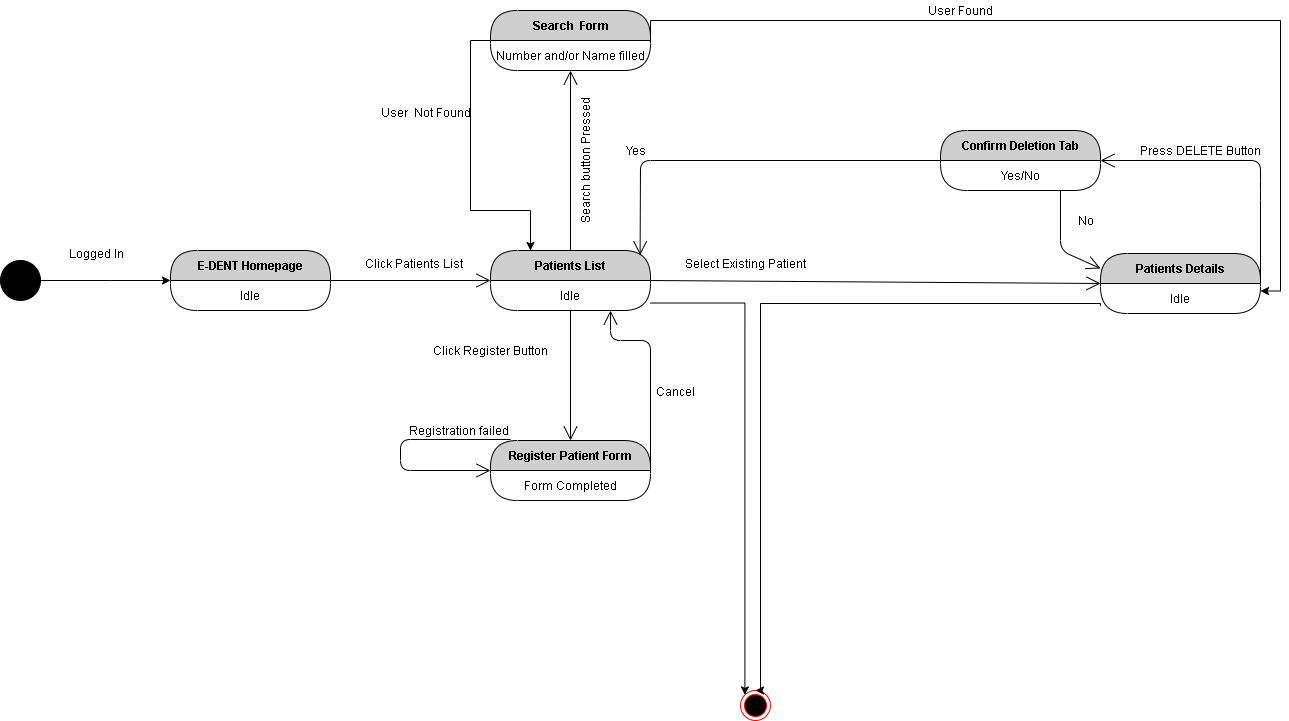

The diagram above was exported from draw.io. Its source (the exported page's mxGraphModel, read from the mxfile embedded in the PNG):
<mxGraphModel dx="1718" dy="510" grid="1" gridSize="10" guides="1" tooltips="1" connect="1" arrows="1" fold="1" page="1" pageScale="1" pageWidth="850" pageHeight="1100" math="0" shadow="0">
  <root>
    <mxCell id="4Ad3fD2ZG1zzjqVumbTR-0" />
    <mxCell id="4Ad3fD2ZG1zzjqVumbTR-1" parent="4Ad3fD2ZG1zzjqVumbTR-0" />
    <mxCell id="4Ad3fD2ZG1zzjqVumbTR-2" value="E-DENT Homepage" style="swimlane;html=1;fontStyle=1;align=center;verticalAlign=middle;childLayout=stackLayout;horizontal=1;startSize=30;horizontalStack=0;resizeParent=0;resizeLast=1;container=0;fontColor=#000000;collapsible=0;rounded=1;arcSize=30;strokeColor=#000000;fillColor=#CFCFCF;swimlaneFillColor=#FFFFFF;dropTarget=0;" parent="4Ad3fD2ZG1zzjqVumbTR-1" vertex="1">
      <mxGeometry x="40" y="300" width="160" height="60" as="geometry" />
    </mxCell>
    <mxCell id="4Ad3fD2ZG1zzjqVumbTR-3" value="Idle" style="text;html=1;strokeColor=none;fillColor=none;align=center;verticalAlign=middle;spacingLeft=4;spacingRight=4;whiteSpace=wrap;overflow=hidden;rotatable=0;fontColor=#000000;" parent="4Ad3fD2ZG1zzjqVumbTR-2" vertex="1">
      <mxGeometry y="30" width="160" height="30" as="geometry" />
    </mxCell>
    <mxCell id="4Ad3fD2ZG1zzjqVumbTR-4" value="" style="endArrow=open;endFill=1;endSize=12;html=1;strokeColor=#000000;exitX=1;exitY=0;exitDx=0;exitDy=0;entryX=0;entryY=0;entryDx=0;entryDy=0;" parent="4Ad3fD2ZG1zzjqVumbTR-1" source="4Ad3fD2ZG1zzjqVumbTR-3" target="4Ad3fD2ZG1zzjqVumbTR-6" edge="1">
      <mxGeometry width="160" relative="1" as="geometry">
        <mxPoint x="220" y="330" as="sourcePoint" />
        <mxPoint x="360" y="330" as="targetPoint" />
      </mxGeometry>
    </mxCell>
    <mxCell id="4Ad3fD2ZG1zzjqVumbTR-5" value="Patients List" style="swimlane;html=1;fontStyle=1;align=center;verticalAlign=middle;childLayout=stackLayout;horizontal=1;startSize=30;horizontalStack=0;resizeParent=0;resizeLast=1;container=0;fontColor=#000000;collapsible=0;rounded=1;arcSize=30;strokeColor=#000000;fillColor=#CFCFCF;swimlaneFillColor=#FFFFFF;dropTarget=0;" parent="4Ad3fD2ZG1zzjqVumbTR-1" vertex="1">
      <mxGeometry x="360" y="300" width="160" height="60" as="geometry" />
    </mxCell>
    <mxCell id="4Ad3fD2ZG1zzjqVumbTR-6" value="Idle" style="text;html=1;strokeColor=none;fillColor=none;align=center;verticalAlign=middle;spacingLeft=4;spacingRight=4;whiteSpace=wrap;overflow=hidden;rotatable=0;fontColor=#000000;" parent="4Ad3fD2ZG1zzjqVumbTR-5" vertex="1">
      <mxGeometry y="30" width="160" height="30" as="geometry" />
    </mxCell>
    <mxCell id="4Ad3fD2ZG1zzjqVumbTR-7" value="" style="endArrow=open;endFill=1;endSize=12;html=1;strokeColor=#000000;exitX=1;exitY=0;exitDx=0;exitDy=0;entryX=0;entryY=0;entryDx=0;entryDy=0;" parent="4Ad3fD2ZG1zzjqVumbTR-1" source="4Ad3fD2ZG1zzjqVumbTR-6" target="4Ad3fD2ZG1zzjqVumbTR-17" edge="1">
      <mxGeometry width="160" relative="1" as="geometry">
        <mxPoint x="530" y="330" as="sourcePoint" />
        <mxPoint x="690" y="330" as="targetPoint" />
      </mxGeometry>
    </mxCell>
    <mxCell id="4Ad3fD2ZG1zzjqVumbTR-8" value="" style="endArrow=open;endFill=1;endSize=12;html=1;strokeColor=#000000;exitX=0.5;exitY=1;exitDx=0;exitDy=0;entryX=0.5;entryY=0;entryDx=0;entryDy=0;" parent="4Ad3fD2ZG1zzjqVumbTR-1" source="4Ad3fD2ZG1zzjqVumbTR-6" target="4Ad3fD2ZG1zzjqVumbTR-9" edge="1">
      <mxGeometry width="160" relative="1" as="geometry">
        <mxPoint x="340" y="480" as="sourcePoint" />
        <mxPoint x="440" y="490" as="targetPoint" />
      </mxGeometry>
    </mxCell>
    <mxCell id="4Ad3fD2ZG1zzjqVumbTR-9" value="Register Patient Form" style="swimlane;html=1;fontStyle=1;align=center;verticalAlign=middle;childLayout=stackLayout;horizontal=1;startSize=30;horizontalStack=0;resizeParent=0;resizeLast=1;container=0;fontColor=#000000;collapsible=0;rounded=1;arcSize=30;strokeColor=#000000;fillColor=#CFCFCF;swimlaneFillColor=#FFFFFF;dropTarget=0;" parent="4Ad3fD2ZG1zzjqVumbTR-1" vertex="1">
      <mxGeometry x="360" y="490" width="160" height="60" as="geometry" />
    </mxCell>
    <mxCell id="4Ad3fD2ZG1zzjqVumbTR-10" value="Form Completed" style="text;html=1;strokeColor=none;fillColor=none;align=center;verticalAlign=middle;spacingLeft=4;spacingRight=4;whiteSpace=wrap;overflow=hidden;rotatable=0;fontColor=#000000;" parent="4Ad3fD2ZG1zzjqVumbTR-9" vertex="1">
      <mxGeometry y="30" width="160" height="30" as="geometry" />
    </mxCell>
    <mxCell id="4Ad3fD2ZG1zzjqVumbTR-11" value="" style="endArrow=open;endFill=1;endSize=12;html=1;strokeColor=#000000;exitX=0.125;exitY=-0.017;exitDx=0;exitDy=0;exitPerimeter=0;entryX=0;entryY=0;entryDx=0;entryDy=0;" parent="4Ad3fD2ZG1zzjqVumbTR-9" source="4Ad3fD2ZG1zzjqVumbTR-9" target="4Ad3fD2ZG1zzjqVumbTR-10" edge="1">
      <mxGeometry width="160" relative="1" as="geometry">
        <mxPoint x="-10" y="130" as="sourcePoint" />
        <mxPoint x="150" y="130" as="targetPoint" />
        <Array as="points">
          <mxPoint x="-90" y="-1" />
          <mxPoint x="-90" y="30" />
        </Array>
      </mxGeometry>
    </mxCell>
    <mxCell id="4Ad3fD2ZG1zzjqVumbTR-13" value="Click Register Button" style="text;html=1;align=center;verticalAlign=middle;resizable=0;points=[];autosize=1;" parent="4Ad3fD2ZG1zzjqVumbTR-1" vertex="1">
      <mxGeometry x="295" y="390" width="130" height="20" as="geometry" />
    </mxCell>
    <mxCell id="4Ad3fD2ZG1zzjqVumbTR-14" value="Select Existing Patient" style="text;html=1;align=center;verticalAlign=middle;resizable=0;points=[];autosize=1;" parent="4Ad3fD2ZG1zzjqVumbTR-1" vertex="1">
      <mxGeometry x="545" y="303" width="140" height="20" as="geometry" />
    </mxCell>
    <mxCell id="4Ad3fD2ZG1zzjqVumbTR-15" value="Click Patients List" style="text;html=1;align=center;verticalAlign=middle;resizable=0;points=[];autosize=1;" parent="4Ad3fD2ZG1zzjqVumbTR-1" vertex="1">
      <mxGeometry x="228" y="303" width="110" height="20" as="geometry" />
    </mxCell>
    <mxCell id="4Ad3fD2ZG1zzjqVumbTR-22" value="Registration failed" style="text;html=1;align=center;verticalAlign=middle;resizable=0;points=[];autosize=1;" parent="4Ad3fD2ZG1zzjqVumbTR-1" vertex="1">
      <mxGeometry x="268" y="470" width="120" height="20" as="geometry" />
    </mxCell>
    <mxCell id="4Ad3fD2ZG1zzjqVumbTR-26" value="" style="endArrow=open;endFill=1;endSize=12;html=1;strokeColor=#000000;exitX=1;exitY=0;exitDx=0;exitDy=0;entryX=0.75;entryY=1;entryDx=0;entryDy=0;" parent="4Ad3fD2ZG1zzjqVumbTR-1" source="4Ad3fD2ZG1zzjqVumbTR-10" target="4Ad3fD2ZG1zzjqVumbTR-6" edge="1">
      <mxGeometry width="160" relative="1" as="geometry">
        <mxPoint x="540" y="540" as="sourcePoint" />
        <mxPoint x="700" y="540" as="targetPoint" />
        <Array as="points">
          <mxPoint x="520" y="390" />
          <mxPoint x="480" y="390" />
        </Array>
      </mxGeometry>
    </mxCell>
    <mxCell id="4Ad3fD2ZG1zzjqVumbTR-27" value="Cancel&amp;nbsp;" style="text;html=1;align=center;verticalAlign=middle;resizable=0;points=[];autosize=1;" parent="4Ad3fD2ZG1zzjqVumbTR-1" vertex="1">
      <mxGeometry x="516" y="431" width="60" height="20" as="geometry" />
    </mxCell>
    <mxCell id="4Ad3fD2ZG1zzjqVumbTR-28" value="Press DELETE Button" style="text;html=1;align=center;verticalAlign=middle;resizable=0;points=[];autosize=1;" parent="4Ad3fD2ZG1zzjqVumbTR-1" vertex="1">
      <mxGeometry x="1000" y="190" width="140" height="20" as="geometry" />
    </mxCell>
    <mxCell id="4Ad3fD2ZG1zzjqVumbTR-29" value="" style="endArrow=open;endFill=1;endSize=12;html=1;strokeColor=#000000;exitX=1;exitY=0;exitDx=0;exitDy=0;entryX=1;entryY=0;entryDx=0;entryDy=0;" parent="4Ad3fD2ZG1zzjqVumbTR-1" source="4Ad3fD2ZG1zzjqVumbTR-17" target="4Ad3fD2ZG1zzjqVumbTR-31" edge="1">
      <mxGeometry width="160" relative="1" as="geometry">
        <mxPoint x="910" y="330" as="sourcePoint" />
        <mxPoint x="1070" y="330" as="targetPoint" />
        <Array as="points">
          <mxPoint x="1130" y="240" />
          <mxPoint x="1130" y="210" />
        </Array>
      </mxGeometry>
    </mxCell>
    <mxCell id="4Ad3fD2ZG1zzjqVumbTR-32" value="" style="endArrow=open;endFill=1;endSize=12;html=1;strokeColor=#000000;exitX=0;exitY=0;exitDx=0;exitDy=0;entryX=0.935;entryY=0.078;entryDx=0;entryDy=0;entryPerimeter=0;" parent="4Ad3fD2ZG1zzjqVumbTR-1" source="4Ad3fD2ZG1zzjqVumbTR-31" target="4Ad3fD2ZG1zzjqVumbTR-5" edge="1">
      <mxGeometry width="160" relative="1" as="geometry">
        <mxPoint x="380" y="230" as="sourcePoint" />
        <mxPoint x="540" y="230" as="targetPoint" />
        <Array as="points">
          <mxPoint x="510" y="210" />
        </Array>
      </mxGeometry>
    </mxCell>
    <mxCell id="4Ad3fD2ZG1zzjqVumbTR-33" value="Yes&lt;br&gt;" style="text;html=1;align=center;verticalAlign=middle;resizable=0;points=[];autosize=1;" parent="4Ad3fD2ZG1zzjqVumbTR-1" vertex="1">
      <mxGeometry x="485" y="190" width="40" height="20" as="geometry" />
    </mxCell>
    <mxCell id="4Ad3fD2ZG1zzjqVumbTR-34" value="" style="endArrow=open;endFill=1;endSize=12;html=1;strokeColor=#000000;exitX=0.75;exitY=1;exitDx=0;exitDy=0;entryX=0;entryY=0.25;entryDx=0;entryDy=0;" parent="4Ad3fD2ZG1zzjqVumbTR-1" source="4Ad3fD2ZG1zzjqVumbTR-31" target="4Ad3fD2ZG1zzjqVumbTR-16" edge="1">
      <mxGeometry width="160" relative="1" as="geometry">
        <mxPoint x="700" y="270" as="sourcePoint" />
        <mxPoint x="860" y="270" as="targetPoint" />
        <Array as="points">
          <mxPoint x="930" y="300" />
        </Array>
      </mxGeometry>
    </mxCell>
    <mxCell id="4Ad3fD2ZG1zzjqVumbTR-35" value="No" style="text;html=1;align=center;verticalAlign=middle;resizable=0;points=[];autosize=1;" parent="4Ad3fD2ZG1zzjqVumbTR-1" vertex="1">
      <mxGeometry x="940" y="260" width="30" height="20" as="geometry" />
    </mxCell>
    <mxCell id="4Ad3fD2ZG1zzjqVumbTR-47" style="edgeStyle=orthogonalEdgeStyle;rounded=0;orthogonalLoop=1;jettySize=auto;html=1;exitX=0;exitY=0.5;exitDx=0;exitDy=0;entryX=0.25;entryY=0;entryDx=0;entryDy=0;" parent="4Ad3fD2ZG1zzjqVumbTR-1" source="4Ad3fD2ZG1zzjqVumbTR-41" target="4Ad3fD2ZG1zzjqVumbTR-5" edge="1">
      <mxGeometry relative="1" as="geometry">
        <Array as="points">
          <mxPoint x="340" y="90" />
          <mxPoint x="340" y="260" />
          <mxPoint x="400" y="260" />
        </Array>
      </mxGeometry>
    </mxCell>
    <mxCell id="4Ad3fD2ZG1zzjqVumbTR-41" value="Search&amp;nbsp; Form" style="swimlane;html=1;fontStyle=1;align=center;verticalAlign=middle;childLayout=stackLayout;horizontal=1;startSize=30;horizontalStack=0;resizeParent=0;resizeLast=1;container=0;fontColor=#000000;collapsible=0;rounded=1;arcSize=30;strokeColor=#000000;fillColor=#CFCFCF;swimlaneFillColor=#FFFFFF;dropTarget=0;" parent="4Ad3fD2ZG1zzjqVumbTR-1" vertex="1">
      <mxGeometry x="360" y="60" width="160" height="60" as="geometry" />
    </mxCell>
    <mxCell id="4Ad3fD2ZG1zzjqVumbTR-42" value="Number and/or Name filled" style="text;html=1;strokeColor=none;fillColor=none;align=center;verticalAlign=middle;spacingLeft=4;spacingRight=4;whiteSpace=wrap;overflow=hidden;rotatable=0;fontColor=#000000;" parent="4Ad3fD2ZG1zzjqVumbTR-41" vertex="1">
      <mxGeometry y="30" width="160" height="30" as="geometry" />
    </mxCell>
    <mxCell id="4Ad3fD2ZG1zzjqVumbTR-43" value="Idle" style="text;html=1;strokeColor=none;fillColor=none;align=center;verticalAlign=middle;spacingLeft=4;spacingRight=4;whiteSpace=wrap;overflow=hidden;rotatable=0;fontColor=#000000;" parent="4Ad3fD2ZG1zzjqVumbTR-41" vertex="1">
      <mxGeometry y="60" width="160" as="geometry" />
    </mxCell>
    <mxCell id="4Ad3fD2ZG1zzjqVumbTR-36" value="" style="ellipse;html=1;shape=endState;fillColor=#000000;strokeColor=#ff0000;" parent="4Ad3fD2ZG1zzjqVumbTR-1" vertex="1">
      <mxGeometry x="610" y="740" width="30" height="30" as="geometry" />
    </mxCell>
    <mxCell id="4Ad3fD2ZG1zzjqVumbTR-37" style="edgeStyle=orthogonalEdgeStyle;rounded=0;orthogonalLoop=1;jettySize=auto;html=1;exitX=0;exitY=0.75;exitDx=0;exitDy=0;entryX=0.5;entryY=0;entryDx=0;entryDy=0;" parent="4Ad3fD2ZG1zzjqVumbTR-1" source="4Ad3fD2ZG1zzjqVumbTR-17" target="4Ad3fD2ZG1zzjqVumbTR-36" edge="1">
      <mxGeometry relative="1" as="geometry">
        <Array as="points">
          <mxPoint x="630" y="353" />
          <mxPoint x="630" y="740" />
        </Array>
      </mxGeometry>
    </mxCell>
    <mxCell id="4Ad3fD2ZG1zzjqVumbTR-38" style="edgeStyle=orthogonalEdgeStyle;rounded=0;orthogonalLoop=1;jettySize=auto;html=1;exitX=1;exitY=0.75;exitDx=0;exitDy=0;entryX=0;entryY=0;entryDx=0;entryDy=0;" parent="4Ad3fD2ZG1zzjqVumbTR-1" source="4Ad3fD2ZG1zzjqVumbTR-6" target="4Ad3fD2ZG1zzjqVumbTR-36" edge="1">
      <mxGeometry relative="1" as="geometry" />
    </mxCell>
    <mxCell id="4Ad3fD2ZG1zzjqVumbTR-16" value="Patients Details" style="swimlane;html=1;fontStyle=1;align=center;verticalAlign=middle;childLayout=stackLayout;horizontal=1;startSize=30;horizontalStack=0;resizeParent=0;resizeLast=1;container=0;fontColor=#000000;collapsible=0;rounded=1;arcSize=30;strokeColor=#000000;fillColor=#CFCFCF;swimlaneFillColor=#FFFFFF;dropTarget=0;" parent="4Ad3fD2ZG1zzjqVumbTR-1" vertex="1">
      <mxGeometry x="970" y="303" width="160" height="60" as="geometry" />
    </mxCell>
    <mxCell id="4Ad3fD2ZG1zzjqVumbTR-17" value="Idle" style="text;html=1;strokeColor=none;fillColor=none;align=center;verticalAlign=middle;spacingLeft=4;spacingRight=4;whiteSpace=wrap;overflow=hidden;rotatable=0;fontColor=#000000;" parent="4Ad3fD2ZG1zzjqVumbTR-16" vertex="1">
      <mxGeometry y="30" width="160" height="30" as="geometry" />
    </mxCell>
    <mxCell id="4Ad3fD2ZG1zzjqVumbTR-30" value="Confirm Deletion Tab" style="swimlane;html=1;fontStyle=1;align=center;verticalAlign=middle;childLayout=stackLayout;horizontal=1;startSize=30;horizontalStack=0;resizeParent=0;resizeLast=1;container=0;fontColor=#000000;collapsible=0;rounded=1;arcSize=30;strokeColor=#000000;fillColor=#CFCFCF;swimlaneFillColor=#FFFFFF;dropTarget=0;" parent="4Ad3fD2ZG1zzjqVumbTR-1" vertex="1">
      <mxGeometry x="810" y="180" width="160" height="60" as="geometry" />
    </mxCell>
    <mxCell id="4Ad3fD2ZG1zzjqVumbTR-31" value="Yes/No" style="text;html=1;strokeColor=none;fillColor=none;align=center;verticalAlign=middle;spacingLeft=4;spacingRight=4;whiteSpace=wrap;overflow=hidden;rotatable=0;fontColor=#000000;" parent="4Ad3fD2ZG1zzjqVumbTR-30" vertex="1">
      <mxGeometry y="30" width="160" height="30" as="geometry" />
    </mxCell>
    <mxCell id="4Ad3fD2ZG1zzjqVumbTR-40" value="" style="endArrow=open;endFill=1;endSize=12;html=1;strokeColor=#000000;exitX=0.5;exitY=0;exitDx=0;exitDy=0;entryX=0.5;entryY=1;entryDx=0;entryDy=0;" parent="4Ad3fD2ZG1zzjqVumbTR-1" source="4Ad3fD2ZG1zzjqVumbTR-5" target="4Ad3fD2ZG1zzjqVumbTR-42" edge="1">
      <mxGeometry width="160" relative="1" as="geometry">
        <mxPoint x="400" y="200" as="sourcePoint" />
        <mxPoint x="440" y="170" as="targetPoint" />
      </mxGeometry>
    </mxCell>
    <mxCell id="4Ad3fD2ZG1zzjqVumbTR-44" value="Search button Pressed" style="text;html=1;align=center;verticalAlign=middle;resizable=0;points=[];autosize=1;rotation=-90;" parent="4Ad3fD2ZG1zzjqVumbTR-1" vertex="1">
      <mxGeometry x="385" y="200" width="140" height="20" as="geometry" />
    </mxCell>
    <mxCell id="4Ad3fD2ZG1zzjqVumbTR-45" style="edgeStyle=orthogonalEdgeStyle;rounded=0;orthogonalLoop=1;jettySize=auto;html=1;exitX=1;exitY=0;exitDx=0;exitDy=0;entryX=1;entryY=0.25;entryDx=0;entryDy=0;" parent="4Ad3fD2ZG1zzjqVumbTR-1" source="4Ad3fD2ZG1zzjqVumbTR-42" target="4Ad3fD2ZG1zzjqVumbTR-17" edge="1">
      <mxGeometry relative="1" as="geometry" />
    </mxCell>
    <mxCell id="4Ad3fD2ZG1zzjqVumbTR-46" value="User Found" style="text;html=1;align=center;verticalAlign=middle;resizable=0;points=[];autosize=1;" parent="4Ad3fD2ZG1zzjqVumbTR-1" vertex="1">
      <mxGeometry x="790" y="50" width="80" height="20" as="geometry" />
    </mxCell>
    <mxCell id="4Ad3fD2ZG1zzjqVumbTR-48" value="User&amp;nbsp; Not Found" style="text;html=1;align=center;verticalAlign=middle;resizable=0;points=[];autosize=1;" parent="4Ad3fD2ZG1zzjqVumbTR-1" vertex="1">
      <mxGeometry x="240" y="152" width="110" height="20" as="geometry" />
    </mxCell>
    <mxCell id="7TLUWX0iN9uGWlJ5wT22-0" style="edgeStyle=orthogonalEdgeStyle;rounded=0;orthogonalLoop=1;jettySize=auto;html=1;entryX=0;entryY=0.5;entryDx=0;entryDy=0;" edge="1" parent="4Ad3fD2ZG1zzjqVumbTR-1" source="7TLUWX0iN9uGWlJ5wT22-1" target="4Ad3fD2ZG1zzjqVumbTR-2">
      <mxGeometry relative="1" as="geometry">
        <mxPoint x="30" y="330" as="targetPoint" />
        <Array as="points">
          <mxPoint x="-20" y="330" />
          <mxPoint x="-20" y="330" />
        </Array>
      </mxGeometry>
    </mxCell>
    <mxCell id="7TLUWX0iN9uGWlJ5wT22-1" value="" style="ellipse;whiteSpace=wrap;html=1;aspect=fixed;fillColor=#000000;" vertex="1" parent="4Ad3fD2ZG1zzjqVumbTR-1">
      <mxGeometry x="-130" y="310" width="40" height="40" as="geometry" />
    </mxCell>
    <mxCell id="7TLUWX0iN9uGWlJ5wT22-2" value="Logged In" style="text;html=1;align=center;verticalAlign=middle;resizable=0;points=[];autosize=1;" vertex="1" parent="4Ad3fD2ZG1zzjqVumbTR-1">
      <mxGeometry x="-69" y="293" width="70" height="20" as="geometry" />
    </mxCell>
  </root>
</mxGraphModel>